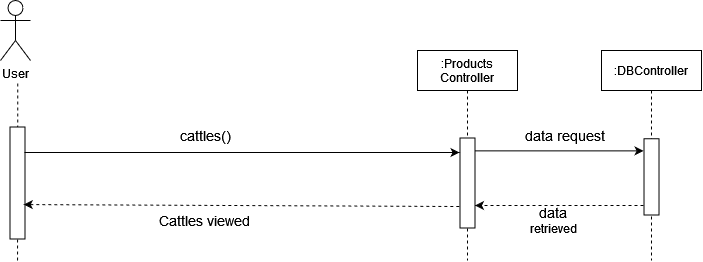

The diagram above was exported from draw.io. Its source (the exported page's mxGraphModel, read from the mxfile embedded in the PNG):
<mxGraphModel dx="-463" dy="-1522" grid="1" gridSize="10" guides="1" tooltips="1" connect="1" arrows="1" fold="1" page="1" pageScale="1" pageWidth="850" pageHeight="1100" math="0" shadow="0">
  <root>
    <mxCell id="0" />
    <mxCell id="1" parent="0" />
    <mxCell id="EAmjD3DJ7Za0Ix-QMJ8d-107" value="User" style="shape=umlActor;verticalLabelPosition=bottom;verticalAlign=top;html=1;outlineConnect=0;" vertex="1" parent="1">
      <mxGeometry x="1960" y="2320" width="30" height="60" as="geometry" />
    </mxCell>
    <mxCell id="EAmjD3DJ7Za0Ix-QMJ8d-108" value="" style="endArrow=none;dashed=1;html=1;startArrow=none;" edge="1" parent="1">
      <mxGeometry width="50" height="50" relative="1" as="geometry">
        <mxPoint x="1977" y="2580" as="sourcePoint" />
        <mxPoint x="1977.25" y="2400" as="targetPoint" />
      </mxGeometry>
    </mxCell>
    <mxCell id="EAmjD3DJ7Za0Ix-QMJ8d-109" value=":Products&#10;Controller" style="shape=umlLifeline;perimeter=lifelinePerimeter;container=1;collapsible=0;recursiveResize=0;rounded=0;shadow=0;strokeWidth=1;" vertex="1" parent="1">
      <mxGeometry x="2377" y="2370" width="100" height="210" as="geometry" />
    </mxCell>
    <mxCell id="EAmjD3DJ7Za0Ix-QMJ8d-110" value="" style="endArrow=classic;html=1;rounded=0;exitX=0.143;exitY=0.029;exitDx=0;exitDy=0;exitPerimeter=0;entryX=0.095;entryY=1.145;entryDx=0;entryDy=0;entryPerimeter=0;" edge="1" parent="EAmjD3DJ7Za0Ix-QMJ8d-109" source="EAmjD3DJ7Za0Ix-QMJ8d-112">
      <mxGeometry width="50" height="50" relative="1" as="geometry">
        <mxPoint x="-138.25499999999988" y="100.88" as="sourcePoint" />
        <mxPoint x="226.07000000000016" y="100.37875000000008" as="targetPoint" />
      </mxGeometry>
    </mxCell>
    <mxCell id="EAmjD3DJ7Za0Ix-QMJ8d-111" value="" style="endArrow=classic;html=1;dashed=1;entryX=0.75;entryY=0;entryDx=0;entryDy=0;" edge="1" parent="EAmjD3DJ7Za0Ix-QMJ8d-109" target="EAmjD3DJ7Za0Ix-QMJ8d-112">
      <mxGeometry width="50" height="50" relative="1" as="geometry">
        <mxPoint x="226" y="155" as="sourcePoint" />
        <mxPoint x="-138.99500000000012" y="152.29449999999986" as="targetPoint" />
      </mxGeometry>
    </mxCell>
    <mxCell id="EAmjD3DJ7Za0Ix-QMJ8d-112" value="" style="rounded=0;whiteSpace=wrap;html=1;rotation=90;" vertex="1" parent="1">
      <mxGeometry x="2382" y="2495" width="90" height="15" as="geometry" />
    </mxCell>
    <mxCell id="EAmjD3DJ7Za0Ix-QMJ8d-113" value="" style="rounded=0;whiteSpace=wrap;html=1;rotation=90;" vertex="1" parent="1">
      <mxGeometry x="1921" y="2495" width="112" height="15" as="geometry" />
    </mxCell>
    <mxCell id="EAmjD3DJ7Za0Ix-QMJ8d-114" value="&lt;font style=&quot;font-size: 14px&quot;&gt;Cattles viewed&lt;br&gt;&lt;/font&gt;" style="text;html=1;strokeColor=none;fillColor=none;align=center;verticalAlign=middle;whiteSpace=wrap;rounded=0;" vertex="1" parent="1">
      <mxGeometry x="2080" y="2530" width="170" height="20" as="geometry" />
    </mxCell>
    <mxCell id="EAmjD3DJ7Za0Ix-QMJ8d-115" value="" style="endArrow=classic;html=1;" edge="1" parent="1">
      <mxGeometry width="50" height="50" relative="1" as="geometry">
        <mxPoint x="1984" y="2472" as="sourcePoint" />
        <mxPoint x="2419" y="2472" as="targetPoint" />
      </mxGeometry>
    </mxCell>
    <mxCell id="EAmjD3DJ7Za0Ix-QMJ8d-116" value="" style="endArrow=classic;html=1;dashed=1;entryX=0.447;entryY=0.283;entryDx=0;entryDy=0;entryPerimeter=0;exitX=0.661;exitY=1.049;exitDx=0;exitDy=0;exitPerimeter=0;" edge="1" parent="1">
      <mxGeometry width="50" height="50" relative="1" as="geometry">
        <mxPoint x="2418.765" y="2525.99" as="sourcePoint" />
        <mxPoint x="1983.2549999999997" y="2524.0544999999997" as="targetPoint" />
      </mxGeometry>
    </mxCell>
    <mxCell id="EAmjD3DJ7Za0Ix-QMJ8d-117" value="&lt;div&gt;&lt;font style=&quot;font-size: 14px&quot;&gt;cattles()&lt;/font&gt;&lt;/div&gt;" style="text;html=1;strokeColor=none;fillColor=none;align=center;verticalAlign=middle;whiteSpace=wrap;rounded=0;" vertex="1" parent="1">
      <mxGeometry x="2145" y="2445" width="40" height="20" as="geometry" />
    </mxCell>
    <mxCell id="EAmjD3DJ7Za0Ix-QMJ8d-118" value=":DBController" style="shape=umlLifeline;perimeter=lifelinePerimeter;container=1;collapsible=0;recursiveResize=0;rounded=0;shadow=0;strokeWidth=1;" vertex="1" parent="1">
      <mxGeometry x="2561" y="2370" width="100" height="210" as="geometry" />
    </mxCell>
    <mxCell id="EAmjD3DJ7Za0Ix-QMJ8d-119" value="" style="rounded=0;whiteSpace=wrap;html=1;rotation=90;" vertex="1" parent="1">
      <mxGeometry x="2572.88" y="2488.88" width="76.25" height="15" as="geometry" />
    </mxCell>
    <mxCell id="EAmjD3DJ7Za0Ix-QMJ8d-120" value="&lt;div&gt;&lt;font style=&quot;font-size: 14px&quot;&gt;data &lt;br&gt;&lt;/font&gt;retrieved&lt;br&gt;&lt;/div&gt;" style="text;html=1;strokeColor=none;fillColor=none;align=center;verticalAlign=middle;whiteSpace=wrap;rounded=0;" vertex="1" parent="1">
      <mxGeometry x="2436.75" y="2530" width="153.25" height="20" as="geometry" />
    </mxCell>
    <mxCell id="EAmjD3DJ7Za0Ix-QMJ8d-121" value="&lt;div&gt;&lt;font style=&quot;font-size: 14px&quot;&gt;data request&lt;br&gt;&lt;/font&gt;&lt;/div&gt;" style="text;html=1;strokeColor=none;fillColor=none;align=center;verticalAlign=middle;whiteSpace=wrap;rounded=0;" vertex="1" parent="1">
      <mxGeometry x="2450" y="2445" width="150.5" height="20" as="geometry" />
    </mxCell>
  </root>
</mxGraphModel>